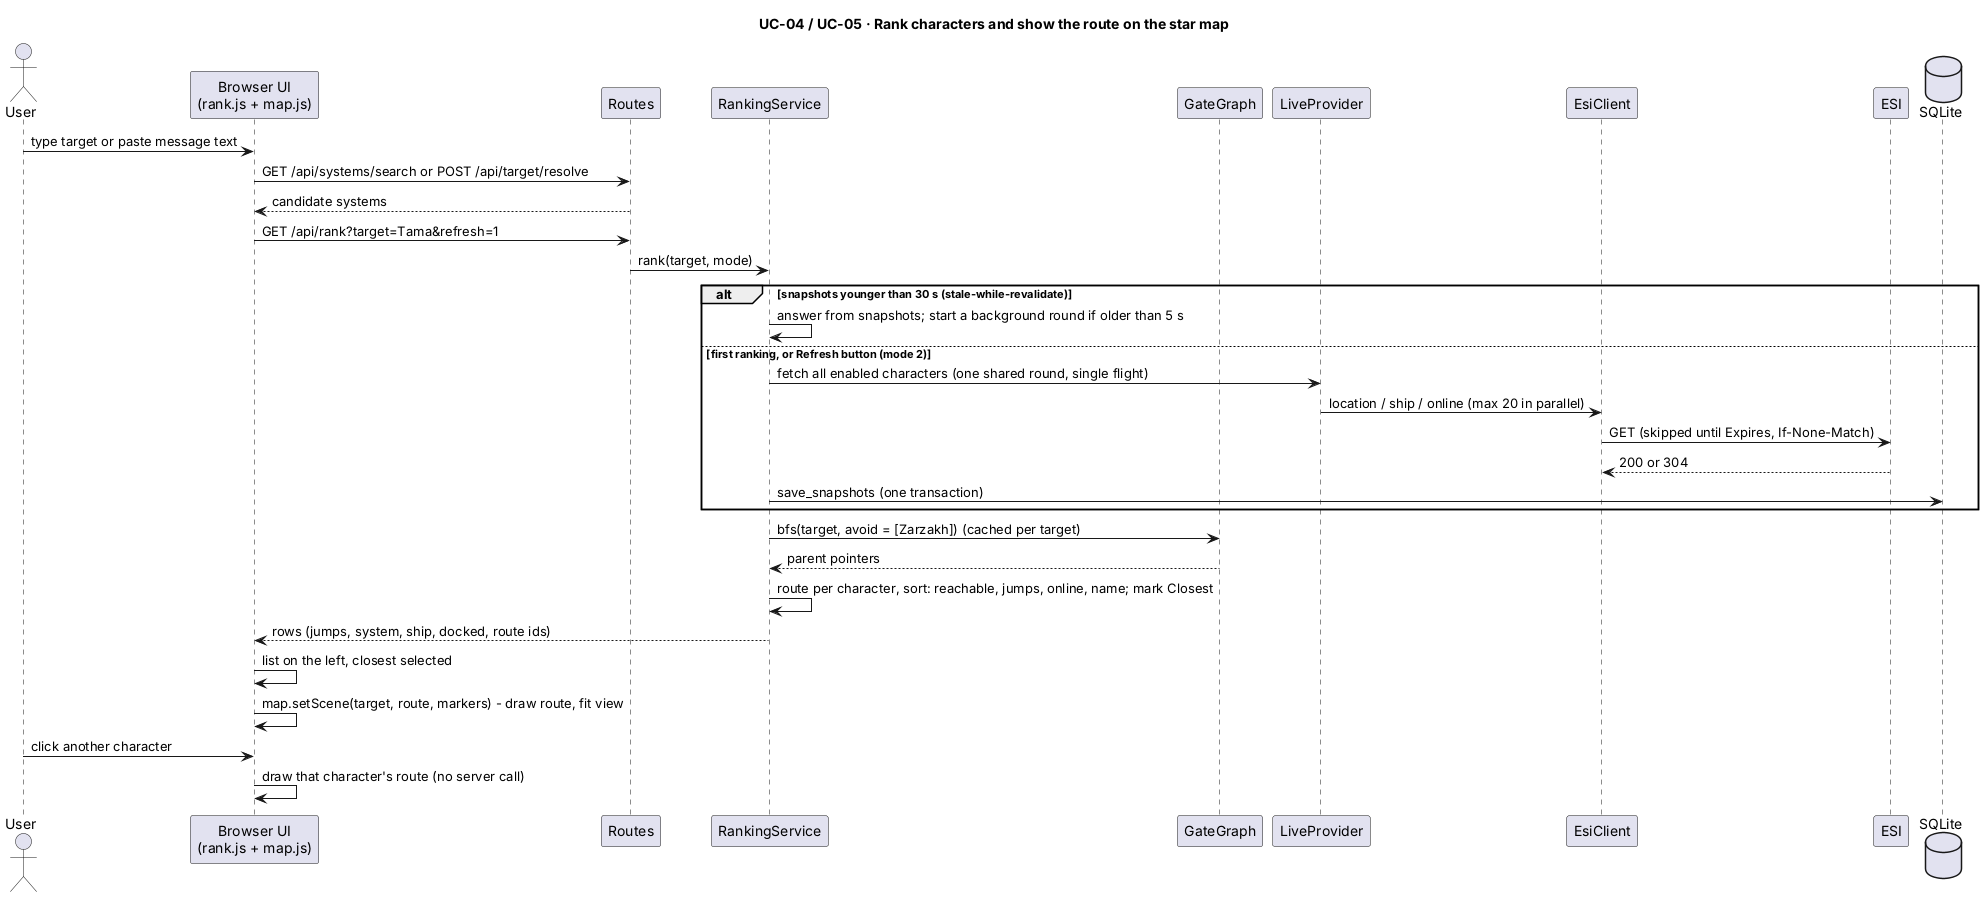

The diagram above was rendered by PlantUML. Its source (embedded in the PNG):
@startuml seq-rank-and-map
title UC-04 / UC-05 · Rank characters and show the route on the star map
skinparam shadowing false
actor User
participant "Browser UI\n(rank.js + map.js)" as UI
participant "Routes" as R
participant "RankingService" as RS
participant "GateGraph" as G
participant "LiveProvider" as P
participant "EsiClient" as E
participant "ESI" as ESI
database "SQLite" as DB

User -> UI : type target or paste message text
UI -> R : GET /api/systems/search or POST /api/target/resolve
R --> UI : candidate systems
UI -> R : GET /api/rank?target=Tama&refresh=1
R -> RS : rank(target, mode)
alt snapshots younger than 30 s (stale-while-revalidate)
  RS -> RS : answer from snapshots; start a background round if older than 5 s
else first ranking, or Refresh button (mode 2)
  RS -> P : fetch all enabled characters (one shared round, single flight)
  P -> E : location / ship / online (max 20 in parallel)
  E -> ESI : GET (skipped until Expires, If-None-Match)
  ESI --> E : 200 or 304
  RS -> DB : save_snapshots (one transaction)
end
RS -> G : bfs(target, avoid = [Zarzakh]) (cached per target)
G --> RS : parent pointers
RS -> RS : route per character, sort: reachable, jumps, online, name; mark Closest
RS --> UI : rows (jumps, system, ship, docked, route ids)
UI -> UI : list on the left, closest selected
UI -> UI : map.setScene(target, route, markers) - draw route, fit view
User -> UI : click another character
UI -> UI : draw that character's route (no server call)
@enduml